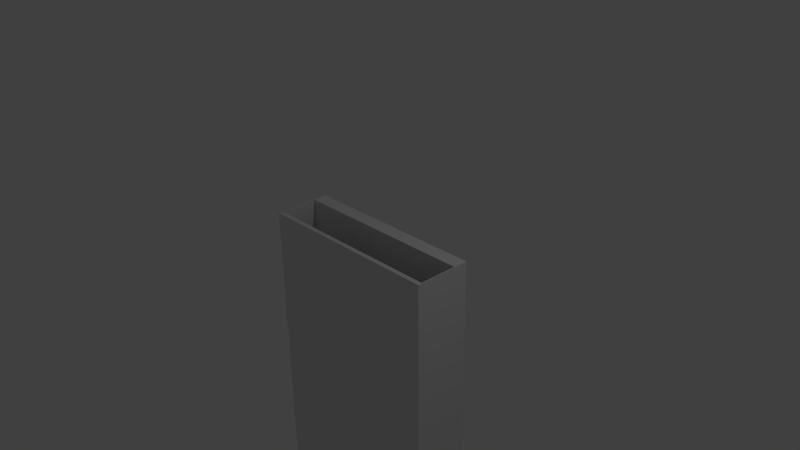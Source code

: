 # Source: StandupTarget_Holder.blend  (saved by Blender 2.74.5; exported with 4.5.12 LTS)
import bpy
from mathutils import Matrix  # noqa: F401  (used for matrix-valued properties, if any)

bpy.ops.wm.read_factory_settings(use_empty=True)
scene = bpy.context.scene
scene.name = 'Scene'

# ---- collections
col_collection_1 = bpy.data.collections.new('Collection 1'); scene.collection.children.link(col_collection_1)

# ---- world
world_world = bpy.data.worlds.new('World'); scene.world = world_world
world_world.color = (0.05088, 0.05088, 0.05088)
world_world.use_sun_shadow = False
world_world.sun_shadow_jitter_overblur = 0.0
world_world.cycles.sampling_method = 'MANUAL'
world_world.cycles.sample_map_resolution = 256

# ---- cameras
cam_camera = bpy.data.cameras.new('Camera')
cam_camera.clip_end = 100.0
cam_camera.lens = 35.0
cam_camera.sensor_width = 32.0
cam_camera.sensor_height = 18.0
cam_camera.ortho_scale = 7.314
cam_camera.dof.focus_distance = 0.0
cam_camera.dof.aperture_fstop = 128.0

# ---- lights
light_lamp = bpy.data.lights.new('Lamp', 'POINT')
light_lamp.transmission_factor = 0.0
light_lamp.cutoff_distance = 30.0
light_lamp.energy = 100.0
light_lamp.shadow_buffer_clip_start = 1.001
light_lamp.shadow_soft_size = 0.1
light_lamp.shadow_maximum_resolution = 0.006
light_lamp.use_absolute_resolution = True
light_lamp.cycles.use_multiple_importance_sampling = False

# ---- meshes
me_cube_002 = bpy.data.meshes.new('Cube.002')
me_cube_002.from_pydata([(-1.333, -0.5, -5.1), (-1.333, -0.5, 0.3), (-1.333, 0.3, -5.1), (-1.333, 0.3, 0.3), (1.333, -0.5, -5.1), (1.333, -0.5, 0.3), (1.333, 0.3, -5.1), (1.333, 0.3, 0.3), (-1.32, -0.4372, 0.3), (-1.32, 0.1, 0.3), (1.32, 0.1, 0.3), (1.32, -0.4372, 0.3), (-1.32, -0.4372, -5.05), (-1.32, 0.1, -5.05), (1.32, 0.1, -5.05), (1.32, -0.4372, -5.05)], [], [(1, 3, 2, 0), (3, 7, 6, 2), (7, 5, 4, 6), (5, 1, 0, 4), (0, 2, 6, 4), (5, 7, 10, 11), (11, 10, 14, 15), (3, 1, 8, 9), (1, 5, 11, 8), (7, 3, 9, 10), (15, 14, 13, 12), (9, 8, 12, 13), (8, 11, 15, 12), (10, 9, 13, 14)])
me_cube_002.use_remesh_preserve_volume = False
me_cube_002.use_remesh_preserve_attributes = False
me_cube_002.use_mirror_vertex_groups = False
me_cube_002.update()

# ---- objects
ob_cube_001 = bpy.data.objects.new('Cube.001', me_cube_002)
ob_lamp = bpy.data.objects.new('Lamp', light_lamp)
ob_camera = bpy.data.objects.new('Camera', cam_camera)

# ---- transforms, parenting, visibility, modifiers, constraints
ob_cube_001.location = (0.0, 0.0, 0.0)
ob_cube_001.lineart.crease_threshold = 0.0
ob_lamp.location = (4.076, 1.005, 5.904)
ob_lamp.rotation_euler = (0.6503, 0.05522, 1.866)
ob_lamp.lock_rotations_4d = False
ob_lamp.empty_display_type = 'ARROWS'
ob_lamp.color = (0.0, 0.0, 0.0, 0.0)
ob_lamp.lineart.crease_threshold = 0.0
ob_camera.location = (7.481, -6.508, 5.344)
ob_camera.rotation_euler = (1.109, 0.01082, 0.8149)
ob_camera.lock_rotations_4d = False
ob_camera.empty_display_type = 'ARROWS'
ob_camera.color = (0.0, 0.0, 0.0, 0.0)
ob_camera.display_type = 'WIRE'
ob_camera.lineart.crease_threshold = 0.0

# ---- collection membership
col_collection_1.objects.link(ob_cube_001)
col_collection_1.objects.link(ob_lamp)
col_collection_1.objects.link(ob_camera)

# ---- scene / render settings (as saved in the file)
scene.camera = ob_camera
scene.frame_start = 1; scene.frame_end = 250; scene.frame_set(1)
scene.render.engine = 'BLENDER_EEVEE_NEXT'
scene.render.resolution_percentage = 50
scene.render.dither_intensity = 0.0
scene.cycles.use_denoising = False
scene.cycles.samples = 10
scene.cycles.sampling_pattern = 'TABULATED_SOBOL'
scene.cycles.light_sampling_threshold = 0.0
scene.cycles.use_adaptive_sampling = False
scene.cycles.use_light_tree = False
scene.cycles.blur_glossy = 0.0
scene.cycles.pixel_filter_type = 'GAUSSIAN'
scene.cycles.sample_clamp_indirect = 0.0
scene.view_settings.view_transform = 'Standard'
bpy.context.view_layer.update()
